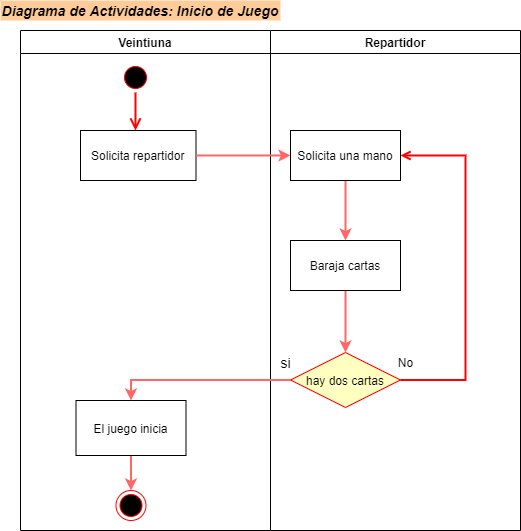

The diagram above was exported from draw.io. Its source (the exported page's mxGraphModel, read from the mxfile embedded in the PNG):
<mxGraphModel dx="868" dy="482" grid="1" gridSize="10" guides="1" tooltips="1" connect="1" arrows="1" fold="1" page="1" pageScale="1" pageWidth="1169" pageHeight="826" background="none" math="0" shadow="0">
  <root>
    <mxCell id="0" />
    <mxCell id="1" parent="0" />
    <mxCell id="2" value="Veintiuna" style="swimlane;whiteSpace=wrap" parent="1" vertex="1">
      <mxGeometry x="190" y="130" width="250" height="500" as="geometry" />
    </mxCell>
    <mxCell id="5" value="" style="ellipse;shape=startState;fillColor=#000000;strokeColor=#ff0000;" parent="2" vertex="1">
      <mxGeometry x="100" y="32" width="30" height="30" as="geometry" />
    </mxCell>
    <mxCell id="6" value="" style="edgeStyle=elbowEdgeStyle;elbow=horizontal;verticalAlign=bottom;endArrow=open;endSize=8;strokeColor=#FF0000;endFill=1;rounded=0;strokeWidth=2;" parent="2" source="5" target="7" edge="1">
      <mxGeometry x="100" y="32" as="geometry">
        <mxPoint x="115" y="102" as="targetPoint" />
      </mxGeometry>
    </mxCell>
    <mxCell id="7" value="Solicita repartidor" style="" parent="2" vertex="1">
      <mxGeometry x="60" y="100" width="115.5" height="50" as="geometry" />
    </mxCell>
    <mxCell id="Q2_v40lHHMUo6-zOikR5-50" style="edgeStyle=orthogonalEdgeStyle;rounded=0;orthogonalLoop=1;jettySize=auto;html=1;fontSize=12;strokeColor=#FF6666;strokeWidth=2;" parent="2" source="8" edge="1">
      <mxGeometry relative="1" as="geometry">
        <mxPoint x="110.5" y="460" as="targetPoint" />
      </mxGeometry>
    </mxCell>
    <mxCell id="8" value="El juego inicia" style="" parent="2" vertex="1">
      <mxGeometry x="55.5" y="370" width="110" height="55" as="geometry" />
    </mxCell>
    <mxCell id="Q2_v40lHHMUo6-zOikR5-49" value="" style="ellipse;html=1;shape=endState;fillColor=#000000;strokeColor=#ff0000;fontSize=12;" parent="2" vertex="1">
      <mxGeometry x="95.5" y="460" width="30" height="30" as="geometry" />
    </mxCell>
    <mxCell id="Q2_v40lHHMUo6-zOikR5-56" style="edgeStyle=orthogonalEdgeStyle;rounded=0;orthogonalLoop=1;jettySize=auto;html=1;exitX=0.5;exitY=1;exitDx=0;exitDy=0;fontSize=12;strokeColor=#FF6666;strokeWidth=2;" parent="2" source="Q2_v40lHHMUo6-zOikR5-49" target="Q2_v40lHHMUo6-zOikR5-49" edge="1">
      <mxGeometry relative="1" as="geometry" />
    </mxCell>
    <mxCell id="3" value="Repartidor" style="swimlane;whiteSpace=wrap;startSize=23;" parent="1" vertex="1">
      <mxGeometry x="440" y="130" width="250" height="500" as="geometry" />
    </mxCell>
    <mxCell id="21" value="hay dos cartas" style="rhombus;fillColor=#ffffc0;strokeColor=#ff0000;" parent="3" vertex="1">
      <mxGeometry x="20" y="322" width="110" height="55" as="geometry" />
    </mxCell>
    <mxCell id="41" value="" style="edgeStyle=elbowEdgeStyle;elbow=horizontal;entryX=1;entryY=0.5;strokeColor=#FF0000;endArrow=open;endFill=1;rounded=0;exitX=1;exitY=0.5;exitDx=0;exitDy=0;entryDx=0;entryDy=0;strokeWidth=2;" parent="3" source="21" target="n2qivfeLvE_pYeeCB1TO-43" edge="1">
      <mxGeometry width="100" height="100" relative="1" as="geometry">
        <mxPoint x="195" y="544" as="sourcePoint" />
        <mxPoint x="160" y="549" as="targetPoint" />
        <Array as="points">
          <mxPoint x="195" y="569" />
        </Array>
      </mxGeometry>
    </mxCell>
    <mxCell id="Q2_v40lHHMUo6-zOikR5-59" style="edgeStyle=orthogonalEdgeStyle;rounded=0;orthogonalLoop=1;jettySize=auto;html=1;entryX=0.5;entryY=0;entryDx=0;entryDy=0;fontSize=12;strokeColor=#FF6666;strokeWidth=2;" parent="3" source="Q2_v40lHHMUo6-zOikR5-55" target="21" edge="1">
      <mxGeometry relative="1" as="geometry" />
    </mxCell>
    <mxCell id="Q2_v40lHHMUo6-zOikR5-55" value="Baraja cartas" style="" parent="3" vertex="1">
      <mxGeometry x="20" y="210" width="110" height="50" as="geometry" />
    </mxCell>
    <mxCell id="Q2_v40lHHMUo6-zOikR5-47" value="si" style="text;html=1;align=center;verticalAlign=middle;resizable=0;points=[];autosize=1;strokeColor=none;fillColor=none;fontSize=14;" parent="3" vertex="1">
      <mxGeometry y="322" width="30" height="20" as="geometry" />
    </mxCell>
    <mxCell id="Q2_v40lHHMUo6-zOikR5-48" value="No" style="text;html=1;align=center;verticalAlign=middle;resizable=0;points=[];autosize=1;strokeColor=none;fillColor=none;fontSize=12;" parent="3" vertex="1">
      <mxGeometry x="120" y="322" width="30" height="20" as="geometry" />
    </mxCell>
    <mxCell id="n2qivfeLvE_pYeeCB1TO-44" style="edgeStyle=orthogonalEdgeStyle;rounded=0;orthogonalLoop=1;jettySize=auto;html=1;entryX=0.5;entryY=0;entryDx=0;entryDy=0;strokeColor=#FF6666;strokeWidth=2;" edge="1" parent="3" source="n2qivfeLvE_pYeeCB1TO-43" target="Q2_v40lHHMUo6-zOikR5-55">
      <mxGeometry relative="1" as="geometry" />
    </mxCell>
    <mxCell id="n2qivfeLvE_pYeeCB1TO-43" value="Solicita una mano" style="" vertex="1" parent="3">
      <mxGeometry x="20" y="100" width="110" height="50" as="geometry" />
    </mxCell>
    <mxCell id="UKKELmKs47Oh9QC1lapC-41" value="Diagrama de Actividades: Inicio de Juego" style="text;html=1;strokeColor=none;fillColor=#FFCC99;align=center;verticalAlign=middle;whiteSpace=wrap;rounded=0;fontStyle=3;fontSize=14;" parent="1" vertex="1">
      <mxGeometry x="170" y="100" width="280" height="20" as="geometry" />
    </mxCell>
    <mxCell id="Q2_v40lHHMUo6-zOikR5-46" style="edgeStyle=orthogonalEdgeStyle;rounded=0;orthogonalLoop=1;jettySize=auto;html=1;fontSize=14;strokeColor=#FF6666;strokeWidth=2;entryX=0.5;entryY=0;entryDx=0;entryDy=0;" parent="1" source="21" target="8" edge="1">
      <mxGeometry relative="1" as="geometry">
        <mxPoint x="410" y="572" as="targetPoint" />
        <mxPoint x="460" y="559.5" as="sourcePoint" />
      </mxGeometry>
    </mxCell>
    <mxCell id="n2qivfeLvE_pYeeCB1TO-45" style="edgeStyle=orthogonalEdgeStyle;rounded=0;orthogonalLoop=1;jettySize=auto;html=1;entryX=0;entryY=0.5;entryDx=0;entryDy=0;strokeColor=#FF6666;strokeWidth=2;" edge="1" parent="1" source="7" target="n2qivfeLvE_pYeeCB1TO-43">
      <mxGeometry relative="1" as="geometry" />
    </mxCell>
  </root>
</mxGraphModel>